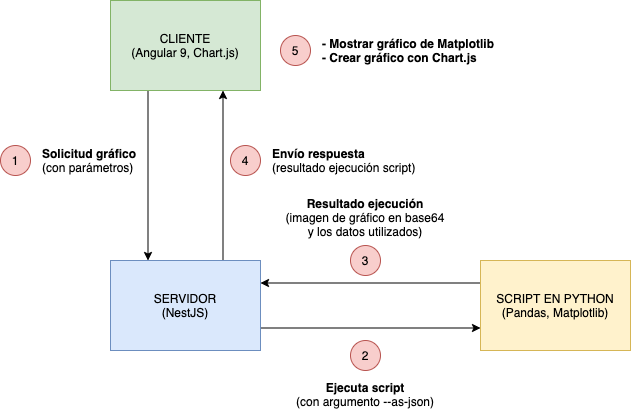

The diagram above was exported from draw.io. Its source (the exported page's mxGraphModel, read from the mxfile embedded in the PNG):
<mxGraphModel dx="749" dy="523" grid="1" gridSize="10" guides="1" tooltips="1" connect="1" arrows="1" fold="1" page="1" pageScale="1" pageWidth="827" pageHeight="1169" math="0" shadow="0">
  <root>
    <mxCell id="NWveMzQ2lWZVFIVOvjjG-0" />
    <mxCell id="NWveMzQ2lWZVFIVOvjjG-1" parent="NWveMzQ2lWZVFIVOvjjG-0" />
    <mxCell id="NWveMzQ2lWZVFIVOvjjG-2" style="edgeStyle=orthogonalEdgeStyle;rounded=0;orthogonalLoop=1;jettySize=auto;html=1;exitX=0.25;exitY=1;exitDx=0;exitDy=0;entryX=0.25;entryY=0;entryDx=0;entryDy=0;startArrow=none;startFill=0;" edge="1" parent="NWveMzQ2lWZVFIVOvjjG-1" source="NWveMzQ2lWZVFIVOvjjG-3" target="NWveMzQ2lWZVFIVOvjjG-6">
      <mxGeometry relative="1" as="geometry" />
    </mxCell>
    <mxCell id="NWveMzQ2lWZVFIVOvjjG-3" value="CLIENTE&lt;br&gt;(Angular 9, Chart.js)" style="rounded=0;whiteSpace=wrap;html=1;fillColor=#d5e8d4;strokeColor=#82b366;" vertex="1" parent="NWveMzQ2lWZVFIVOvjjG-1">
      <mxGeometry x="230" y="30" width="150" height="90" as="geometry" />
    </mxCell>
    <mxCell id="NWveMzQ2lWZVFIVOvjjG-4" style="edgeStyle=orthogonalEdgeStyle;rounded=0;orthogonalLoop=1;jettySize=auto;html=1;exitX=0.75;exitY=0;exitDx=0;exitDy=0;entryX=0.75;entryY=1;entryDx=0;entryDy=0;startArrow=none;startFill=0;" edge="1" parent="NWveMzQ2lWZVFIVOvjjG-1" source="NWveMzQ2lWZVFIVOvjjG-6" target="NWveMzQ2lWZVFIVOvjjG-3">
      <mxGeometry relative="1" as="geometry" />
    </mxCell>
    <mxCell id="NWveMzQ2lWZVFIVOvjjG-5" style="edgeStyle=orthogonalEdgeStyle;rounded=0;orthogonalLoop=1;jettySize=auto;html=1;exitX=1;exitY=0.75;exitDx=0;exitDy=0;entryX=0;entryY=0.75;entryDx=0;entryDy=0;startArrow=none;startFill=0;" edge="1" parent="NWveMzQ2lWZVFIVOvjjG-1" source="NWveMzQ2lWZVFIVOvjjG-6" target="NWveMzQ2lWZVFIVOvjjG-8">
      <mxGeometry relative="1" as="geometry" />
    </mxCell>
    <mxCell id="NWveMzQ2lWZVFIVOvjjG-6" value="SERVIDOR&lt;br&gt;(NestJS)" style="rounded=0;whiteSpace=wrap;html=1;fillColor=#dae8fc;strokeColor=#6c8ebf;" vertex="1" parent="NWveMzQ2lWZVFIVOvjjG-1">
      <mxGeometry x="230" y="290" width="150" height="90" as="geometry" />
    </mxCell>
    <mxCell id="NWveMzQ2lWZVFIVOvjjG-7" style="edgeStyle=orthogonalEdgeStyle;rounded=0;orthogonalLoop=1;jettySize=auto;html=1;exitX=0;exitY=0.25;exitDx=0;exitDy=0;entryX=1;entryY=0.25;entryDx=0;entryDy=0;startArrow=none;startFill=0;" edge="1" parent="NWveMzQ2lWZVFIVOvjjG-1" source="NWveMzQ2lWZVFIVOvjjG-8" target="NWveMzQ2lWZVFIVOvjjG-6">
      <mxGeometry relative="1" as="geometry" />
    </mxCell>
    <mxCell id="NWveMzQ2lWZVFIVOvjjG-8" value="SCRIPT EN PYTHON&lt;br&gt;(Pandas, Matplotlib)" style="rounded=0;whiteSpace=wrap;html=1;fillColor=#fff2cc;strokeColor=#d6b656;" vertex="1" parent="NWveMzQ2lWZVFIVOvjjG-1">
      <mxGeometry x="600" y="290" width="150" height="90" as="geometry" />
    </mxCell>
    <mxCell id="NWveMzQ2lWZVFIVOvjjG-9" value="" style="group" vertex="1" connectable="0" parent="NWveMzQ2lWZVFIVOvjjG-1">
      <mxGeometry x="120" y="170" width="150" height="40" as="geometry" />
    </mxCell>
    <mxCell id="NWveMzQ2lWZVFIVOvjjG-10" value="&lt;b&gt;Solicitud gráfico&lt;br&gt;&lt;/b&gt;(con parámetros)" style="text;html=1;strokeColor=none;fillColor=none;align=left;verticalAlign=middle;whiteSpace=wrap;rounded=0;" vertex="1" parent="NWveMzQ2lWZVFIVOvjjG-9">
      <mxGeometry x="40" width="120" height="40" as="geometry" />
    </mxCell>
    <mxCell id="NWveMzQ2lWZVFIVOvjjG-11" value="1" style="ellipse;whiteSpace=wrap;html=1;fillColor=#f8cecc;strokeColor=#b85450;" vertex="1" parent="NWveMzQ2lWZVFIVOvjjG-9">
      <mxGeometry y="5" width="30" height="30" as="geometry" />
    </mxCell>
    <mxCell id="NWveMzQ2lWZVFIVOvjjG-12" value="&lt;b&gt;Ejecuta script&lt;/b&gt;&lt;br&gt;(con argumento --as-json)" style="text;html=1;strokeColor=none;fillColor=none;align=center;verticalAlign=middle;whiteSpace=wrap;rounded=0;" vertex="1" parent="NWveMzQ2lWZVFIVOvjjG-1">
      <mxGeometry x="400" y="404" width="170" height="40" as="geometry" />
    </mxCell>
    <mxCell id="NWveMzQ2lWZVFIVOvjjG-13" value="2" style="ellipse;whiteSpace=wrap;html=1;fillColor=#f8cecc;strokeColor=#b85450;" vertex="1" parent="NWveMzQ2lWZVFIVOvjjG-1">
      <mxGeometry x="470" y="370" width="30" height="30" as="geometry" />
    </mxCell>
    <mxCell id="NWveMzQ2lWZVFIVOvjjG-14" value="3" style="ellipse;whiteSpace=wrap;html=1;fillColor=#f8cecc;strokeColor=#b85450;" vertex="1" parent="NWveMzQ2lWZVFIVOvjjG-1">
      <mxGeometry x="470" y="275" width="30" height="30" as="geometry" />
    </mxCell>
    <mxCell id="NWveMzQ2lWZVFIVOvjjG-15" value="&lt;b&gt;Resultado ejecución&lt;/b&gt;&lt;br&gt;(imagen de gráfico en base64 y los datos utilizados)" style="text;html=1;strokeColor=none;fillColor=none;align=center;verticalAlign=middle;whiteSpace=wrap;rounded=0;" vertex="1" parent="NWveMzQ2lWZVFIVOvjjG-1">
      <mxGeometry x="400" y="227" width="170" height="40" as="geometry" />
    </mxCell>
    <mxCell id="NWveMzQ2lWZVFIVOvjjG-16" value="" style="group" vertex="1" connectable="0" parent="NWveMzQ2lWZVFIVOvjjG-1">
      <mxGeometry x="350" y="170" width="200" height="40" as="geometry" />
    </mxCell>
    <mxCell id="NWveMzQ2lWZVFIVOvjjG-17" value="4" style="ellipse;whiteSpace=wrap;html=1;fillColor=#f8cecc;strokeColor=#b85450;" vertex="1" parent="NWveMzQ2lWZVFIVOvjjG-16">
      <mxGeometry y="5" width="30" height="30" as="geometry" />
    </mxCell>
    <mxCell id="NWveMzQ2lWZVFIVOvjjG-18" value="&lt;b&gt;Envío respuesta&lt;br&gt;&lt;/b&gt;(resultado ejecución script)" style="text;html=1;strokeColor=none;fillColor=none;align=left;verticalAlign=middle;whiteSpace=wrap;rounded=0;" vertex="1" parent="NWveMzQ2lWZVFIVOvjjG-16">
      <mxGeometry x="40" width="160" height="40" as="geometry" />
    </mxCell>
    <mxCell id="NWveMzQ2lWZVFIVOvjjG-19" value="" style="group" vertex="1" connectable="0" parent="NWveMzQ2lWZVFIVOvjjG-1">
      <mxGeometry x="400" y="60" width="220" height="40" as="geometry" />
    </mxCell>
    <mxCell id="NWveMzQ2lWZVFIVOvjjG-20" value="&lt;b&gt;- Mostrar gráfico de Matplotlib&lt;br&gt;- Crear gráfico con Chart.js&lt;/b&gt;" style="text;html=1;strokeColor=none;fillColor=none;align=left;verticalAlign=middle;whiteSpace=wrap;rounded=0;" vertex="1" parent="NWveMzQ2lWZVFIVOvjjG-19">
      <mxGeometry x="40" width="180" height="40" as="geometry" />
    </mxCell>
    <mxCell id="NWveMzQ2lWZVFIVOvjjG-21" value="5" style="ellipse;whiteSpace=wrap;html=1;fillColor=#f8cecc;strokeColor=#b85450;" vertex="1" parent="NWveMzQ2lWZVFIVOvjjG-19">
      <mxGeometry y="5" width="30" height="30" as="geometry" />
    </mxCell>
  </root>
</mxGraphModel>